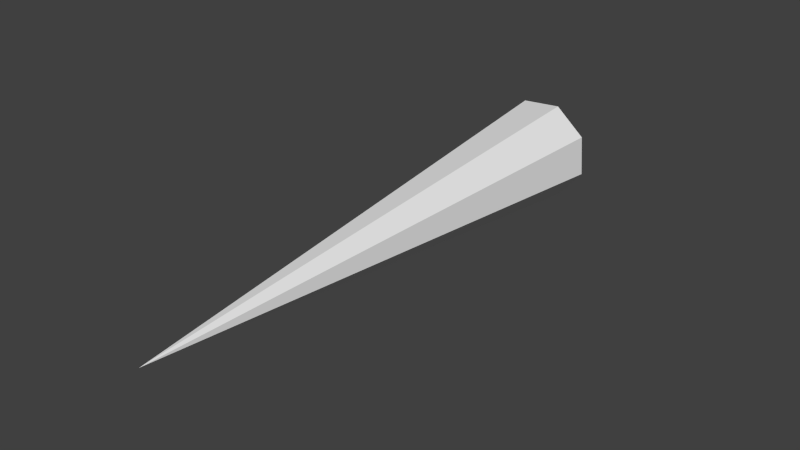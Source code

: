 # Source: shape.blend  (saved by Blender 2.71.0; exported with 4.5.12 LTS)
import bpy
from mathutils import Matrix  # noqa: F401  (used for matrix-valued properties, if any)

bpy.ops.wm.read_factory_settings(use_empty=True)
scene = bpy.context.scene
scene.name = 'Scene'

# ---- collections
col_collection_1 = bpy.data.collections.new('Collection 1'); scene.collection.children.link(col_collection_1)

# ---- materials (node trees are filled in below, after node groups)
mat_xa_notc_core_shapes_mg2_projectile_p1_mat2 = bpy.data.materials.new('xa_notc_core_shapes_mg2_projectile_p1_mat2')
mat_xa_notc_core_shapes_mg2_projectile_p1_mat2.alpha_threshold = 0.0
mat_xa_notc_core_shapes_mg2_projectile_p1_mat2.use_transparent_shadow = False
mat_xa_notc_core_shapes_mg2_projectile_p1_mat2.roughness = 0.5
mat_xa_notc_core_shapes_mg2_projectile_p1_mat2.line_color = (0.0, 0.0, 0.0, 1.0)
mat_xa_notc_core_shapes_mg2_projectile_p1_mat1 = bpy.data.materials.new('xa_notc_core_shapes_mg2_projectile_p1_mat1')
mat_xa_notc_core_shapes_mg2_projectile_p1_mat1.alpha_threshold = 0.0
mat_xa_notc_core_shapes_mg2_projectile_p1_mat1.use_transparent_shadow = False
mat_xa_notc_core_shapes_mg2_projectile_p1_mat1.diffuse_color = (0.8, 0.7794, 0.7467, 1.0)
mat_xa_notc_core_shapes_mg2_projectile_p1_mat1.roughness = 0.5
mat_xa_notc_core_shapes_mg2_projectile_p1_mat1.specular_intensity = 0.0
mat_xa_notc_core_shapes_mg2_projectile_p1_mat1.line_color = (0.0, 0.0, 0.0, 1.0)

# ---- material node trees

# ---- world
world_world = bpy.data.worlds.new('World'); scene.world = world_world
world_world.color = (0.05088, 0.05088, 0.05088)
world_world.use_sun_shadow = False
world_world.sun_shadow_jitter_overblur = 0.0
world_world.cycles.sampling_method = 'MANUAL'
world_world.cycles.sample_map_resolution = 256

# ---- meshes
me_cylinder_001 = bpy.data.meshes.new('Cylinder.001')
me_cylinder_001.from_pydata([(-1.273e-08, 0.3313, 4.905e-15), (-6.985e-08, 2.051e-07, 0.4), (0.2343, 0.2343, 6.936e-15), (0.3313, 5.232e-08, 4.905e-15), (0.2343, -0.2343, 2.112e-22), (-4.17e-08, -0.3313, -4.905e-15), (-0.2343, -0.2343, -6.936e-15), (-0.3313, 7.076e-08, -4.905e-15), (-0.2343, 0.2343, -8.465e-22), (7.451e-09, -7.853e-08, -3.34)], [], [(6, 7, 9), (3, 4, 9), (8, 0, 9), (5, 6, 9), (2, 3, 9), (7, 8, 9), (0, 2, 9), (4, 5, 9), (0, 1, 2), (2, 1, 3), (3, 1, 4), (4, 1, 5), (5, 1, 6), (6, 1, 7), (8, 1, 0), (7, 1, 8)])
_uv = me_cylinder_001.uv_layers.new(name='UVMap')
_uv.uv.foreach_set('vector', [0.8931, 0.7387, 0.8931, 1.0, 0.0, 0.5, 0.8931, 0.0, 0.8931, 0.03157, 0.0, 0.5, 0.8931, 0.9684, 0.8931, 0.6625, 0.0, 0.5, 0.8931, 0.3375, 0.8931, 0.7387, 0.0, 0.5, 0.8931, 0.2613, 0.8931, 0.0, 0.0, 0.5, 0.8931, 1.0, 0.8931, 0.9684, 0.0, 0.5, 0.8931, 0.6625, 0.8931, 0.2613, 0.0, 0.5, 0.8931, 0.03157, 0.8931, 0.3375, 0.0, 0.5, 0.8931, 0.6625, 1.0, 0.5, 0.8931, 0.2613, 0.8931, 0.2613, 1.0, 0.5, 0.8931, 0.0, 0.8931, 0.0, 1.0, 0.5, 0.8931, 0.03157, 0.8931, 0.03157, 1.0, 0.5, 0.8931, 0.3375, 0.8931, 0.3375, 1.0, 0.5, 0.8931, 0.7387, 0.8931, 0.7387, 1.0, 0.5, 0.8931, 1.0, 0.8931, 0.9684, 1.0, 0.5, 0.8931, 0.6625, 0.8931, 1.0, 1.0, 0.5, 0.8931, 0.9684])
me_cylinder_001.materials.append(mat_xa_notc_core_shapes_mg2_projectile_p1_mat2)
me_cylinder_001.use_remesh_preserve_volume = False
me_cylinder_001.use_remesh_preserve_attributes = False
me_cylinder_001.use_mirror_vertex_groups = False
me_cylinder_001.update()
me_cylinder = bpy.data.meshes.new('Cylinder')
me_cylinder.from_pydata([(2.235e-08, -0.0005242, 0.06709), (2.732e-08, -2.01, -9.934e-09), (0.0751, -0.0005243, -0.06299), (-0.0751, -0.0005242, -0.06299)], [], [(0, 2, 3), (0, 1, 2), (3, 1, 0), (2, 1, 3)])
_uv = me_cylinder.uv_layers.new(name='UVMap')
_uv.uv.foreach_set('vector', [0.0, 0.0, 1.0, 0.0, 1.0, 1.0, 0.0, 0.0, 1.0, 0.0, 1.0, 1.0, 0.0, 0.0, 1.0, 0.0, 1.0, 1.0, 0.0, 0.0, 1.0, 0.0, 1.0, 1.0])
me_cylinder.materials.append(mat_xa_notc_core_shapes_mg2_projectile_p1_mat1)
me_cylinder.use_remesh_preserve_volume = False
me_cylinder.use_remesh_preserve_attributes = False
me_cylinder.use_mirror_vertex_groups = False
me_cylinder.update()
me_cone = bpy.data.meshes.new('Cone')
me_cone.from_pydata([(-7.756e-09, -0.06295, -0.1511), (0.1511, -0.06295, 7.451e-09), (-2.097e-08, -0.06295, 0.1511), (-7.756e-09, 0.1104, 1.49e-08), (-0.1511, -0.06295, 0.0)], [], [(2, 3, 4), (0, 3, 1), (4, 3, 0), (1, 3, 2), (0, 1, 2, 4)])
me_cone.materials.append(mat_xa_notc_core_shapes_mg2_projectile_p1_mat1)
me_cone.use_remesh_preserve_volume = False
me_cone.use_remesh_preserve_attributes = False
me_cone.use_mirror_vertex_groups = False
me_cone.update()

# ---- objects
ob_roty = bpy.data.objects.new('roty', None)
ob_g100 = bpy.data.objects.new('G100', me_cylinder_001)
ob_t100 = bpy.data.objects.new('T100', me_cylinder)
ob_c100 = bpy.data.objects.new('C100', me_cone)
ob_shape = bpy.data.objects.new('shape', None)

# ---- transforms, parenting, visibility, modifiers, constraints
ob_roty.location = (0.0, 0.0, 0.0)
ob_roty.rotation_euler = (-1.137e-13, 6.283, 1.344e-07)
ob_roty.scale = (0.02254, 0.02254, 0.02254)
ob_roty.empty_display_type = 'CONE'
ob_roty.empty_image_offset = (0.0, 0.0)
ob_roty.lineart.crease_threshold = 0.0
ob_g100.parent = ob_roty
ob_g100.matrix_parent_inverse = Matrix(((-13.71, -1.637e-07, 42.19, 0.0), (6.456e-06, 44.37, 2.27e-06, 0.0), (-42.19, 6.842e-06, -13.71, 0.0), (0.0, 0.0, 0.0, 1.0)))
ob_g100.location = (0.0, 0.0, 0.0)
ob_g100.rotation_euler = (-1.571, -2.22e-16, 2.22e-16)
ob_g100.lineart.crease_threshold = 0.0
ob_t100.parent = ob_roty
ob_t100.matrix_parent_inverse = Matrix(((44.37, 0.0, 0.0, 0.0), (0.0, 44.37, 0.0, 0.0), (0.0, 0.0, 44.37, 0.0), (0.0, 0.0, 0.0, 1.0)))
ob_t100.location = (-2.003e-08, 1.835e-08, 0.01656)
ob_t100.lineart.crease_threshold = 0.0
ob_c100.parent = ob_roty
ob_c100.matrix_parent_inverse = Matrix(((44.37, 0.0, 0.0, 0.0), (0.0, 44.37, 0.0, 0.0), (0.0, 0.0, 44.37, 0.0), (0.0, 0.0, 0.0, 1.0)))
ob_c100.location = (-1.423e-08, -1.121e-44, 0.0)
ob_c100.scale = (1.358, 1.358, 1.358)
ob_c100.lineart.crease_threshold = 0.0
ob_shape.location = (0.0, 0.0, 0.0)
ob_shape.rotation_euler = (-6.283, 6.97e-23, 0.0)
ob_shape.scale = (0.02254, 0.02254, 0.02254)
ob_shape.empty_display_type = 'CONE'
ob_shape.empty_image_offset = (0.0, 0.0)
ob_shape.lineart.crease_threshold = 0.0

# ---- collection membership
col_collection_1.objects.link(ob_roty)
col_collection_1.objects.link(ob_g100)
col_collection_1.objects.link(ob_t100)
col_collection_1.objects.link(ob_c100)
col_collection_1.objects.link(ob_shape)

# ---- scene / render settings (as saved in the file)
scene.frame_start = 1; scene.frame_end = 250; scene.frame_set(21)
scene.render.engine = 'BLENDER_EEVEE_NEXT'
scene.render.image_settings.color_mode = 'RGB'
scene.render.image_settings.compression = 90
scene.render.resolution_percentage = 50
scene.render.dither_intensity = 0.0
scene.render.bake_margin = 2
scene.render.bake_bias = 0.0
scene.cycles.use_denoising = False
scene.cycles.samples = 10
scene.cycles.sampling_pattern = 'TABULATED_SOBOL'
scene.cycles.light_sampling_threshold = 0.0
scene.cycles.use_adaptive_sampling = False
scene.cycles.use_light_tree = False
scene.cycles.blur_glossy = 0.0
scene.cycles.volume_bounces = 1
scene.cycles.pixel_filter_type = 'GAUSSIAN'
scene.cycles.sample_clamp_indirect = 0.0
scene.view_settings.view_transform = 'Standard'
bpy.context.view_layer.update()

# ---- added for rendering (the .blend has no active camera and no usable light): camera, sun
cam_auto = bpy.data.cameras.new('AutoCamera')
cam_auto.lens = 50.0
cam_auto.sensor_width = 36.0
cam_auto.clip_end = 1000.0
ob_auto_camera = bpy.data.objects.new('AutoCamera', cam_auto)
scene.collection.objects.link(ob_auto_camera)
ob_auto_camera.location = (3.6289, -5.82478, 2.90312)
ob_auto_camera.rotation_euler = (1.09748, -7.21219e-08, 0.694738)
scene.camera = ob_auto_camera
light_auto_sun = bpy.data.lights.new('AutoSun', 'SUN')
light_auto_sun.energy = 3.0
light_auto_sun.angle = 0.0523599
ob_auto_sun = bpy.data.objects.new('AutoSun', light_auto_sun)
scene.collection.objects.link(ob_auto_sun)
ob_auto_sun.rotation_euler = (0.872665, 0.174533, 0.523599)
bpy.context.view_layer.update()
